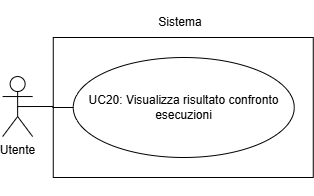

The diagram above was exported from draw.io. Its source (the exported page's mxGraphModel, read from the mxfile embedded in the PNG):
<mxGraphModel dx="1221" dy="1731" grid="1" gridSize="10" guides="1" tooltips="1" connect="1" arrows="1" fold="1" page="1" pageScale="1" pageWidth="827" pageHeight="1169" math="0" shadow="0">
  <root>
    <mxCell id="0" />
    <mxCell id="1" parent="0" />
    <mxCell id="2" style="edgeStyle=orthogonalEdgeStyle;rounded=0;orthogonalLoop=1;jettySize=auto;html=1;exitX=0.5;exitY=1;exitDx=0;exitDy=0;" edge="1" parent="1">
      <mxGeometry relative="1" as="geometry">
        <mxPoint x="297.26" y="3852.9999999999995" as="sourcePoint" />
        <mxPoint x="297.26" y="3852.9999999999995" as="targetPoint" />
      </mxGeometry>
    </mxCell>
    <mxCell id="3" style="edgeStyle=orthogonalEdgeStyle;rounded=0;orthogonalLoop=1;jettySize=auto;html=1;exitX=0.5;exitY=1;exitDx=0;exitDy=0;" edge="1" parent="1">
      <mxGeometry relative="1" as="geometry">
        <mxPoint x="297.26" y="3852.9999999999995" as="sourcePoint" />
        <mxPoint x="297.26" y="3852.9999999999995" as="targetPoint" />
      </mxGeometry>
    </mxCell>
    <mxCell id="4" style="edgeStyle=orthogonalEdgeStyle;rounded=0;orthogonalLoop=1;jettySize=auto;html=1;exitX=0.5;exitY=1;exitDx=0;exitDy=0;" edge="1" parent="1">
      <mxGeometry relative="1" as="geometry">
        <mxPoint x="297.26" y="3852.9999999999995" as="sourcePoint" />
        <mxPoint x="297.26" y="3852.9999999999995" as="targetPoint" />
      </mxGeometry>
    </mxCell>
    <mxCell id="5" style="edgeStyle=orthogonalEdgeStyle;rounded=0;orthogonalLoop=1;jettySize=auto;html=1;exitX=0.5;exitY=1;exitDx=0;exitDy=0;" edge="1" parent="1">
      <mxGeometry relative="1" as="geometry">
        <mxPoint x="297.26" y="3852.9999999999995" as="sourcePoint" />
        <mxPoint x="297.26" y="3852.9999999999995" as="targetPoint" />
      </mxGeometry>
    </mxCell>
    <mxCell id="6" style="edgeStyle=orthogonalEdgeStyle;rounded=0;orthogonalLoop=1;jettySize=auto;html=1;exitX=0.5;exitY=1;exitDx=0;exitDy=0;" edge="1" parent="1">
      <mxGeometry relative="1" as="geometry">
        <mxPoint x="300.01" y="3932.9999999999995" as="sourcePoint" />
        <mxPoint x="300.01" y="3932.9999999999995" as="targetPoint" />
      </mxGeometry>
    </mxCell>
    <mxCell id="7" value="" style="html=1;whiteSpace=wrap;" vertex="1" parent="1">
      <mxGeometry x="166.76" y="3882.9999999999995" width="260" height="140" as="geometry" />
    </mxCell>
    <mxCell id="8" value="UC20: Visualizza risultato confronto esecuzioni" style="ellipse;whiteSpace=wrap;html=1;" vertex="1" parent="1">
      <mxGeometry x="186.76" y="3902.9999999999995" width="221" height="100" as="geometry" />
    </mxCell>
    <mxCell id="9" style="edgeStyle=orthogonalEdgeStyle;rounded=0;orthogonalLoop=1;jettySize=auto;html=1;exitX=0.5;exitY=1;exitDx=0;exitDy=0;" edge="1" source="7" target="7" parent="1">
      <mxGeometry relative="1" as="geometry" />
    </mxCell>
    <mxCell id="10" style="edgeStyle=orthogonalEdgeStyle;rounded=0;orthogonalLoop=1;jettySize=auto;html=1;exitX=0.5;exitY=0.5;exitDx=0;exitDy=0;exitPerimeter=0;entryX=0;entryY=0.5;entryDx=0;entryDy=0;endArrow=none;endFill=0;" edge="1" source="11" target="8" parent="1">
      <mxGeometry relative="1" as="geometry" />
    </mxCell>
    <mxCell id="11" value="Utente" style="shape=umlActor;verticalLabelPosition=bottom;verticalAlign=top;html=1;" vertex="1" parent="1">
      <mxGeometry x="116.12999999999998" y="3922.0499999999997" width="30" height="60" as="geometry" />
    </mxCell>
    <mxCell id="12" style="edgeStyle=orthogonalEdgeStyle;rounded=0;orthogonalLoop=1;jettySize=auto;html=1;exitX=0.5;exitY=1;exitDx=0;exitDy=0;" edge="1" source="7" target="7" parent="1">
      <mxGeometry relative="1" as="geometry" />
    </mxCell>
    <mxCell id="13" value="Sistema" style="text;html=1;align=center;verticalAlign=middle;whiteSpace=wrap;rounded=0;" vertex="1" parent="1">
      <mxGeometry x="164.26" y="3852.9999999999995" width="260" height="30" as="geometry" />
    </mxCell>
    <mxCell id="14" style="edgeStyle=orthogonalEdgeStyle;rounded=0;orthogonalLoop=1;jettySize=auto;html=1;exitX=0.5;exitY=1;exitDx=0;exitDy=0;" edge="1" parent="1">
      <mxGeometry relative="1" as="geometry">
        <mxPoint x="297.26" y="4032.9999999999995" as="sourcePoint" />
        <mxPoint x="297.26" y="4032.9999999999995" as="targetPoint" />
      </mxGeometry>
    </mxCell>
    <mxCell id="15" style="edgeStyle=orthogonalEdgeStyle;rounded=0;orthogonalLoop=1;jettySize=auto;html=1;exitX=0.5;exitY=1;exitDx=0;exitDy=0;" edge="1" parent="1">
      <mxGeometry relative="1" as="geometry">
        <mxPoint x="297.26" y="4032.9999999999995" as="sourcePoint" />
        <mxPoint x="297.26" y="4032.9999999999995" as="targetPoint" />
      </mxGeometry>
    </mxCell>
    <mxCell id="16" style="edgeStyle=orthogonalEdgeStyle;rounded=0;orthogonalLoop=1;jettySize=auto;html=1;exitX=0.5;exitY=1;exitDx=0;exitDy=0;" edge="1" parent="1">
      <mxGeometry relative="1" as="geometry">
        <mxPoint x="297.26" y="4032.9999999999995" as="sourcePoint" />
        <mxPoint x="297.26" y="4032.9999999999995" as="targetPoint" />
      </mxGeometry>
    </mxCell>
    <mxCell id="17" style="edgeStyle=orthogonalEdgeStyle;rounded=0;orthogonalLoop=1;jettySize=auto;html=1;exitX=0.5;exitY=1;exitDx=0;exitDy=0;" edge="1" parent="1">
      <mxGeometry relative="1" as="geometry">
        <mxPoint x="297.26" y="4032.9999999999995" as="sourcePoint" />
        <mxPoint x="297.26" y="4032.9999999999995" as="targetPoint" />
      </mxGeometry>
    </mxCell>
  </root>
</mxGraphModel>